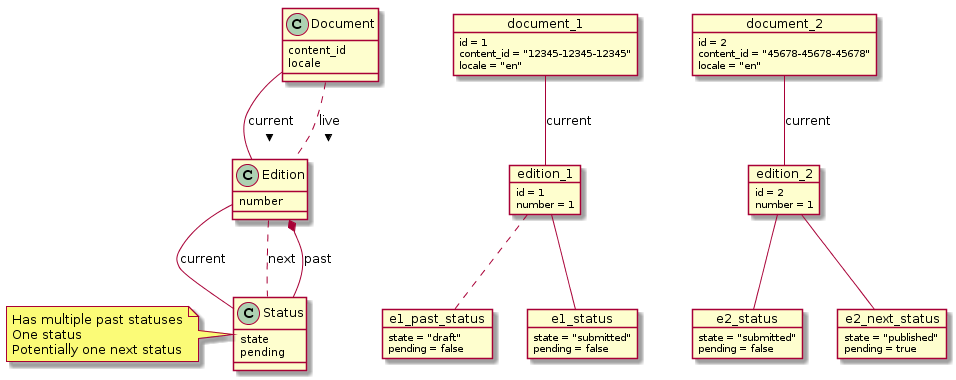

The diagram above was rendered by PlantUML. Its source (embedded in the PNG):
@startuml
class Document {
  content_id
  locale
}

class Edition {
  number
}

class Status {
  state
  pending
}

note left
  Has multiple past statuses
  One status
  Potentially one next status
end note

Document -- Edition : current >
Document .. Edition : live >
Edition -- Status : current
Edition .. Status : next
Edition *-- Status : past

object document_1 {
  id = 1
  content_id = "12345-12345-12345"
  locale = "en"
}

object edition_1 {
  id = 1
  number = 1
}

object e1_past_status {
  state = "draft"
  pending = false
}

object e1_status {
  state = "submitted"
  pending = false
}

object document_2 {
  id = 2
  content_id = "45678-45678-45678"
  locale = "en"
}

object edition_2 {
  id = 2
  number = 1
}

object e2_status {
  state = "submitted"
  pending = false
}

object e2_next_status {
  state = "published"
  pending = true
}

document_1 -- edition_1: current
edition_1 .. e1_past_status
edition_1 -- e1_status
document_2 -- edition_2: current
edition_2 -- e2_status
edition_2 -- e2_next_status
@enduml